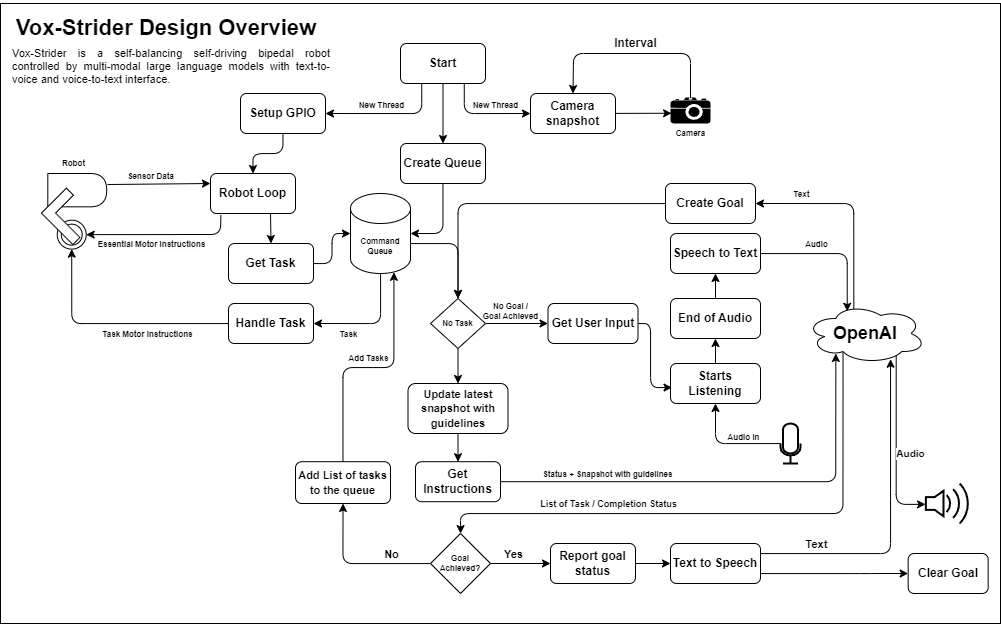

The diagram above was exported from draw.io. Its source (the exported page's mxGraphModel, read from the mxfile embedded in the PNG):
<mxGraphModel dx="2373" dy="937" grid="1" gridSize="10" guides="1" tooltips="1" connect="1" arrows="1" fold="1" page="1" pageScale="1" pageWidth="850" pageHeight="1100" math="0" shadow="0">
  <root>
    <mxCell id="0" />
    <mxCell id="1" parent="0" />
    <mxCell id="137" value="" style="rounded=0;whiteSpace=wrap;html=1;" parent="1" vertex="1">
      <mxGeometry x="-70" y="80" width="1000" height="620" as="geometry" />
    </mxCell>
    <mxCell id="12" style="edgeStyle=none;html=1;entryX=0.5;entryY=0;entryDx=0;entryDy=0;" parent="1" source="3" target="9" edge="1">
      <mxGeometry relative="1" as="geometry">
        <Array as="points">
          <mxPoint x="620" y="130" />
          <mxPoint x="503" y="130" />
        </Array>
      </mxGeometry>
    </mxCell>
    <mxCell id="3" value="" style="shape=mxgraph.signs.tech.camera_2;html=1;pointerEvents=1;fillColor=#000000;strokeColor=none;verticalLabelPosition=bottom;verticalAlign=top;align=center;" parent="1" vertex="1">
      <mxGeometry x="600" y="174" width="40" height="26" as="geometry" />
    </mxCell>
    <mxCell id="95" style="edgeStyle=orthogonalEdgeStyle;html=1;fontSize=8;entryX=1;entryY=0.5;entryDx=0;entryDy=0;exitX=0.4;exitY=0.1;exitDx=0;exitDy=0;exitPerimeter=0;" parent="1" source="4" target="96" edge="1">
      <mxGeometry relative="1" as="geometry">
        <mxPoint x="850" y="250" as="targetPoint" />
        <Array as="points">
          <mxPoint x="783" y="280" />
        </Array>
      </mxGeometry>
    </mxCell>
    <mxCell id="97" value="&lt;b&gt;Text&lt;/b&gt;" style="edgeLabel;html=1;align=center;verticalAlign=middle;resizable=0;points=[];fontSize=8;" parent="95" vertex="1" connectable="0">
      <mxGeometry x="0.5531" y="1" relative="1" as="geometry">
        <mxPoint y="-11" as="offset" />
      </mxGeometry>
    </mxCell>
    <mxCell id="128" style="edgeStyle=orthogonalEdgeStyle;html=1;fontSize=11;exitX=0.31;exitY=0.8;exitDx=0;exitDy=0;exitPerimeter=0;" parent="1" source="4" target="108" edge="1">
      <mxGeometry relative="1" as="geometry">
        <Array as="points">
          <mxPoint x="772" y="590" />
          <mxPoint x="390" y="590" />
        </Array>
      </mxGeometry>
    </mxCell>
    <mxCell id="129" value="&lt;b style=&quot;font-size: 9px;&quot;&gt;List of Task / Completion Status&lt;/b&gt;" style="edgeLabel;html=1;align=center;verticalAlign=middle;resizable=0;points=[];fontSize=9;" parent="128" vertex="1" connectable="0">
      <mxGeometry x="0.4662" y="-1" relative="1" as="geometry">
        <mxPoint x="16" y="-9" as="offset" />
      </mxGeometry>
    </mxCell>
    <mxCell id="135" style="edgeStyle=orthogonalEdgeStyle;html=1;exitX=0.753;exitY=0.861;exitDx=0;exitDy=0;exitPerimeter=0;entryX=-0.006;entryY=0.522;entryDx=0;entryDy=0;entryPerimeter=0;fontSize=12;" parent="1" source="4" target="66" edge="1">
      <mxGeometry relative="1" as="geometry" />
    </mxCell>
    <mxCell id="136" value="&lt;b style=&quot;font-size: 10px;&quot;&gt;&lt;font style=&quot;font-size: 10px;&quot;&gt;Audio&lt;/font&gt;&lt;/b&gt;" style="edgeLabel;html=1;align=center;verticalAlign=middle;resizable=0;points=[];fontSize=10;" parent="135" vertex="1" connectable="0">
      <mxGeometry x="0.1531" y="1" relative="1" as="geometry">
        <mxPoint x="13" y="-5" as="offset" />
      </mxGeometry>
    </mxCell>
    <mxCell id="4" value="&lt;b&gt;&lt;font style=&quot;font-size: 18px;&quot;&gt;OpenAI&lt;/font&gt;&lt;/b&gt;" style="ellipse;shape=cloud;whiteSpace=wrap;html=1;" parent="1" vertex="1">
      <mxGeometry x="735.33" y="380" width="120" height="60" as="geometry" />
    </mxCell>
    <mxCell id="10" style="edgeStyle=orthogonalEdgeStyle;html=1;entryX=0;entryY=0.5;entryDx=0;entryDy=0;exitX=0.75;exitY=1;exitDx=0;exitDy=0;" parent="1" source="7" target="9" edge="1">
      <mxGeometry relative="1" as="geometry" />
    </mxCell>
    <mxCell id="14" value="&lt;b&gt;&lt;font style=&quot;font-size: 8px;&quot;&gt;New Thread&lt;/font&gt;&lt;/b&gt;" style="edgeLabel;html=1;align=center;verticalAlign=middle;resizable=0;points=[];" parent="10" vertex="1" connectable="0">
      <mxGeometry x="0.1487" y="2" relative="1" as="geometry">
        <mxPoint x="6" y="-8" as="offset" />
      </mxGeometry>
    </mxCell>
    <mxCell id="17" style="edgeStyle=orthogonalEdgeStyle;html=1;entryX=1;entryY=0.5;entryDx=0;entryDy=0;fontSize=8;exitX=0.25;exitY=1;exitDx=0;exitDy=0;" parent="1" source="7" target="16" edge="1">
      <mxGeometry relative="1" as="geometry" />
    </mxCell>
    <mxCell id="19" style="edgeStyle=orthogonalEdgeStyle;html=1;entryX=0.5;entryY=0;entryDx=0;entryDy=0;fontSize=8;" parent="1" source="7" target="15" edge="1">
      <mxGeometry relative="1" as="geometry" />
    </mxCell>
    <mxCell id="7" value="&lt;b&gt;Start&lt;/b&gt;" style="rounded=1;whiteSpace=wrap;html=1;" parent="1" vertex="1">
      <mxGeometry x="330" y="120" width="85" height="40" as="geometry" />
    </mxCell>
    <mxCell id="11" style="html=1;entryX=0.027;entryY=0.606;entryDx=0;entryDy=0;entryPerimeter=0;" parent="1" source="9" target="3" edge="1">
      <mxGeometry relative="1" as="geometry" />
    </mxCell>
    <mxCell id="9" value="&lt;b&gt;Camera snapshot&lt;/b&gt;" style="rounded=1;whiteSpace=wrap;html=1;" parent="1" vertex="1">
      <mxGeometry x="460" y="170" width="85" height="40" as="geometry" />
    </mxCell>
    <mxCell id="13" value="&lt;span&gt;Interval&lt;/span&gt;" style="text;html=1;align=center;verticalAlign=middle;resizable=0;points=[];autosize=1;strokeColor=none;fillColor=none;fontStyle=1" parent="1" vertex="1">
      <mxGeometry x="530" y="105" width="70" height="30" as="geometry" />
    </mxCell>
    <mxCell id="21" style="edgeStyle=orthogonalEdgeStyle;html=1;entryX=1;entryY=0.5;entryDx=0;entryDy=0;entryPerimeter=0;fontSize=8;" parent="1" source="15" target="20" edge="1">
      <mxGeometry relative="1" as="geometry" />
    </mxCell>
    <mxCell id="15" value="&lt;b&gt;Create Queue&lt;/b&gt;" style="rounded=1;whiteSpace=wrap;html=1;" parent="1" vertex="1">
      <mxGeometry x="330" y="220" width="85" height="40" as="geometry" />
    </mxCell>
    <mxCell id="23" style="edgeStyle=orthogonalEdgeStyle;html=1;entryX=0.5;entryY=0;entryDx=0;entryDy=0;fontSize=8;" parent="1" source="16" target="22" edge="1">
      <mxGeometry relative="1" as="geometry" />
    </mxCell>
    <mxCell id="16" value="&lt;b&gt;Setup GPIO&lt;/b&gt;" style="rounded=1;whiteSpace=wrap;html=1;" parent="1" vertex="1">
      <mxGeometry x="170" y="170" width="85" height="40" as="geometry" />
    </mxCell>
    <mxCell id="18" value="&lt;b&gt;&lt;font style=&quot;font-size: 8px;&quot;&gt;New Thread&lt;/font&gt;&lt;/b&gt;" style="edgeLabel;html=1;align=center;verticalAlign=middle;resizable=0;points=[];" parent="1" vertex="1" connectable="0">
      <mxGeometry x="310.00437140730793" y="180.00138358910257" as="geometry" />
    </mxCell>
    <mxCell id="48" style="edgeStyle=orthogonalEdgeStyle;html=1;entryX=1;entryY=0.5;entryDx=0;entryDy=0;fontSize=8;" parent="1" source="20" target="43" edge="1">
      <mxGeometry relative="1" as="geometry">
        <Array as="points">
          <mxPoint x="310" y="400" />
        </Array>
      </mxGeometry>
    </mxCell>
    <mxCell id="53" value="&lt;b&gt;Task&lt;/b&gt;" style="edgeLabel;html=1;align=center;verticalAlign=middle;resizable=0;points=[];fontSize=8;" parent="48" vertex="1" connectable="0">
      <mxGeometry x="0.3489" relative="1" as="geometry">
        <mxPoint x="-4" y="10" as="offset" />
      </mxGeometry>
    </mxCell>
    <mxCell id="86" style="edgeStyle=orthogonalEdgeStyle;html=1;entryX=0.5;entryY=0;entryDx=0;entryDy=0;fontSize=8;" parent="1" source="20" target="85" edge="1">
      <mxGeometry relative="1" as="geometry">
        <Array as="points">
          <mxPoint x="388" y="320" />
        </Array>
      </mxGeometry>
    </mxCell>
    <mxCell id="20" value="&lt;b&gt;Command&lt;br&gt;Queue&lt;/b&gt;" style="shape=cylinder3;whiteSpace=wrap;html=1;boundedLbl=1;backgroundOutline=1;size=15;fontSize=8;" parent="1" vertex="1">
      <mxGeometry x="280" y="270" width="60" height="80" as="geometry" />
    </mxCell>
    <mxCell id="42" style="edgeStyle=none;html=1;entryX=0.5;entryY=0;entryDx=0;entryDy=0;fontSize=8;" parent="1" target="41" edge="1">
      <mxGeometry relative="1" as="geometry">
        <mxPoint x="200" y="290" as="sourcePoint" />
      </mxGeometry>
    </mxCell>
    <mxCell id="57" style="edgeStyle=none;html=1;entryX=1;entryY=0.5;entryDx=0;entryDy=0;fontSize=8;exitX=0.122;exitY=1.045;exitDx=0;exitDy=0;exitPerimeter=0;" parent="1" source="22" target="34" edge="1">
      <mxGeometry relative="1" as="geometry">
        <Array as="points">
          <mxPoint x="150" y="311" />
        </Array>
      </mxGeometry>
    </mxCell>
    <mxCell id="58" value="&lt;b&gt;Essential&amp;nbsp;&lt;span style=&quot;border-color: var(--border-color); background-color: rgb(251, 251, 251);&quot;&gt;Motor Instructions&lt;/span&gt;&lt;/b&gt;" style="edgeLabel;html=1;align=center;verticalAlign=middle;resizable=0;points=[];fontSize=8;" parent="57" vertex="1" connectable="0">
      <mxGeometry x="0.2994" relative="1" as="geometry">
        <mxPoint x="11" y="9" as="offset" />
      </mxGeometry>
    </mxCell>
    <mxCell id="22" value="&lt;b&gt;Robot Loop&lt;/b&gt;" style="rounded=1;whiteSpace=wrap;html=1;" parent="1" vertex="1">
      <mxGeometry x="140" y="250" width="85" height="40" as="geometry" />
    </mxCell>
    <mxCell id="33" value="" style="group" parent="1" vertex="1" connectable="0">
      <mxGeometry x="-30" y="250" width="66.21" height="80" as="geometry" />
    </mxCell>
    <mxCell id="34" value="" style="ellipse;shape=doubleEllipse;whiteSpace=wrap;html=1;aspect=fixed;fontSize=8;" parent="33" vertex="1">
      <mxGeometry x="16.73690859957418" y="46.666666666666664" width="28.959454139876655" height="28.959454139876655" as="geometry" />
    </mxCell>
    <mxCell id="35" value="" style="shape=delay;whiteSpace=wrap;html=1;fontSize=8;fillColor=#FFFFFF;" parent="33" vertex="1">
      <mxGeometry x="7.313462618540687" width="58.89653738145931" height="33.33333333333333" as="geometry" />
    </mxCell>
    <mxCell id="36" value="" style="shape=corner;whiteSpace=wrap;html=1;fontSize=8;fillColor=#FFFFFF;dx=10;dy=10;rotation=-45;" parent="33" vertex="1">
      <mxGeometry x="11.483337465148004" y="20.599999999999998" width="35.337922428875586" height="44.44444444444444" as="geometry" />
    </mxCell>
    <mxCell id="37" style="html=1;entryX=0;entryY=0.25;entryDx=0;entryDy=0;fontSize=8;exitX=1.013;exitY=0.331;exitDx=0;exitDy=0;exitPerimeter=0;" parent="1" source="35" target="22" edge="1">
      <mxGeometry relative="1" as="geometry" />
    </mxCell>
    <mxCell id="38" value="&lt;b&gt;Sensor Data&lt;/b&gt;" style="edgeLabel;html=1;align=center;verticalAlign=middle;resizable=0;points=[];fontSize=8;" parent="37" vertex="1" connectable="0">
      <mxGeometry x="-0.17" relative="1" as="geometry">
        <mxPoint y="-8" as="offset" />
      </mxGeometry>
    </mxCell>
    <mxCell id="46" style="edgeStyle=orthogonalEdgeStyle;html=1;entryX=0;entryY=0.5;entryDx=0;entryDy=0;entryPerimeter=0;fontSize=8;" parent="1" source="41" target="20" edge="1">
      <mxGeometry relative="1" as="geometry" />
    </mxCell>
    <mxCell id="41" value="&lt;b&gt;Get Task&lt;/b&gt;" style="rounded=1;whiteSpace=wrap;html=1;" parent="1" vertex="1">
      <mxGeometry x="158" y="320" width="85" height="40" as="geometry" />
    </mxCell>
    <mxCell id="49" style="edgeStyle=orthogonalEdgeStyle;html=1;entryX=0.5;entryY=1;entryDx=0;entryDy=0;fontSize=8;" parent="1" source="43" target="34" edge="1">
      <mxGeometry relative="1" as="geometry" />
    </mxCell>
    <mxCell id="50" value="&lt;b style=&quot;border-color: var(--border-color); background-color: rgb(251, 251, 251);&quot;&gt;Task Motor Instructions&lt;/b&gt;" style="edgeLabel;html=1;align=center;verticalAlign=middle;resizable=0;points=[];fontSize=8;" parent="49" vertex="1" connectable="0">
      <mxGeometry x="-0.3755" y="1" relative="1" as="geometry">
        <mxPoint x="-10" y="9" as="offset" />
      </mxGeometry>
    </mxCell>
    <mxCell id="43" value="&lt;b&gt;Handle Task&lt;/b&gt;" style="rounded=1;whiteSpace=wrap;html=1;" parent="1" vertex="1">
      <mxGeometry x="158" y="380" width="85" height="40" as="geometry" />
    </mxCell>
    <mxCell id="52" value="&lt;b&gt;Camera&lt;/b&gt;" style="text;html=1;align=center;verticalAlign=middle;resizable=0;points=[];autosize=1;strokeColor=none;fillColor=none;fontSize=8;" parent="1" vertex="1">
      <mxGeometry x="595" y="200" width="50" height="20" as="geometry" />
    </mxCell>
    <mxCell id="51" value="&lt;b&gt;Robot&lt;/b&gt;" style="text;html=1;align=center;verticalAlign=middle;resizable=0;points=[];autosize=1;strokeColor=none;fillColor=none;fontSize=8;" parent="1" vertex="1">
      <mxGeometry x="-21.89" y="230" width="50" height="20" as="geometry" />
    </mxCell>
    <mxCell id="69" style="edgeStyle=orthogonalEdgeStyle;html=1;entryX=0.017;entryY=0.602;entryDx=0;entryDy=0;entryPerimeter=0;fontSize=8;" parent="1" source="55" target="68" edge="1">
      <mxGeometry relative="1" as="geometry">
        <Array as="points">
          <mxPoint x="580" y="400" />
          <mxPoint x="580" y="464" />
        </Array>
      </mxGeometry>
    </mxCell>
    <mxCell id="55" value="&lt;b&gt;Get User Input&lt;/b&gt;" style="rounded=1;whiteSpace=wrap;html=1;" parent="1" vertex="1">
      <mxGeometry x="477.5" y="380" width="90" height="40" as="geometry" />
    </mxCell>
    <mxCell id="70" style="edgeStyle=orthogonalEdgeStyle;html=1;entryX=0.5;entryY=1;entryDx=0;entryDy=0;fontSize=8;" parent="1" source="62" target="68" edge="1">
      <mxGeometry relative="1" as="geometry" />
    </mxCell>
    <mxCell id="72" value="&lt;b&gt;Audio In&lt;/b&gt;" style="edgeLabel;html=1;align=center;verticalAlign=middle;resizable=0;points=[];fontSize=8;" parent="70" vertex="1" connectable="0">
      <mxGeometry x="-0.0696" relative="1" as="geometry">
        <mxPoint x="12" y="-7" as="offset" />
      </mxGeometry>
    </mxCell>
    <mxCell id="62" value="" style="html=1;verticalLabelPosition=bottom;align=center;labelBackgroundColor=#ffffff;verticalAlign=top;strokeWidth=2;strokeColor=#000000;shadow=0;dashed=0;shape=mxgraph.ios7.icons.microphone;fontSize=8;fillColor=#FFFFFF;" parent="1" vertex="1">
      <mxGeometry x="710" y="500" width="20" height="40" as="geometry" />
    </mxCell>
    <mxCell id="66" value="" style="html=1;verticalLabelPosition=bottom;align=center;labelBackgroundColor=#ffffff;verticalAlign=top;strokeWidth=2;strokeColor=#000000;shadow=0;dashed=0;shape=mxgraph.ios7.icons.volume_2;pointerEvents=1;fontSize=8;fillColor=#FFFFFF;" parent="1" vertex="1">
      <mxGeometry x="855.33" y="560" width="44.67" height="40" as="geometry" />
    </mxCell>
    <mxCell id="93" style="edgeStyle=orthogonalEdgeStyle;html=1;fontSize=8;" parent="1" source="68" target="73" edge="1">
      <mxGeometry relative="1" as="geometry" />
    </mxCell>
    <mxCell id="68" value="&lt;b&gt;Starts Listening&lt;/b&gt;" style="rounded=1;whiteSpace=wrap;html=1;" parent="1" vertex="1">
      <mxGeometry x="600" y="440" width="90" height="40" as="geometry" />
    </mxCell>
    <mxCell id="94" style="edgeStyle=orthogonalEdgeStyle;html=1;entryX=0.5;entryY=1;entryDx=0;entryDy=0;fontSize=8;" parent="1" source="73" target="75" edge="1">
      <mxGeometry relative="1" as="geometry" />
    </mxCell>
    <mxCell id="73" value="&lt;b&gt;End of Audio&lt;/b&gt;" style="rounded=1;whiteSpace=wrap;html=1;" parent="1" vertex="1">
      <mxGeometry x="600" y="375" width="90" height="40" as="geometry" />
    </mxCell>
    <mxCell id="79" style="edgeStyle=orthogonalEdgeStyle;html=1;entryX=0.345;entryY=0.129;entryDx=0;entryDy=0;entryPerimeter=0;fontSize=8;" parent="1" source="75" target="4" edge="1">
      <mxGeometry relative="1" as="geometry" />
    </mxCell>
    <mxCell id="80" value="&lt;b&gt;Audio&lt;/b&gt;" style="edgeLabel;html=1;align=center;verticalAlign=middle;resizable=0;points=[];fontSize=8;" parent="79" vertex="1" connectable="0">
      <mxGeometry x="-0.7678" y="1" relative="1" as="geometry">
        <mxPoint x="38" y="-9" as="offset" />
      </mxGeometry>
    </mxCell>
    <mxCell id="87" style="edgeStyle=orthogonalEdgeStyle;html=1;entryX=0;entryY=0.5;entryDx=0;entryDy=0;fontSize=7;" parent="1" source="85" target="55" edge="1">
      <mxGeometry relative="1" as="geometry" />
    </mxCell>
    <mxCell id="90" value="&lt;b style=&quot;border-color: var(--border-color);&quot;&gt;No Goal /&lt;br style=&quot;border-color: var(--border-color);&quot;&gt;Goal Achieved&lt;/b&gt;" style="edgeLabel;html=1;align=center;verticalAlign=middle;resizable=0;points=[];fontSize=8;" parent="87" vertex="1" connectable="0">
      <mxGeometry x="-0.2236" relative="1" as="geometry">
        <mxPoint y="-13" as="offset" />
      </mxGeometry>
    </mxCell>
    <mxCell id="102" style="edgeStyle=orthogonalEdgeStyle;html=1;entryX=0.5;entryY=0;entryDx=0;entryDy=0;fontSize=8;" parent="1" source="85" target="101" edge="1">
      <mxGeometry relative="1" as="geometry" />
    </mxCell>
    <mxCell id="85" value="&lt;b&gt;No Task&lt;/b&gt;" style="rhombus;whiteSpace=wrap;html=1;strokeColor=#000000;fontSize=8;fillColor=#FFFFFF;" parent="1" vertex="1">
      <mxGeometry x="360" y="375" width="55" height="50" as="geometry" />
    </mxCell>
    <mxCell id="75" value="&lt;b&gt;Speech to Text&lt;/b&gt;" style="rounded=1;whiteSpace=wrap;html=1;" parent="1" vertex="1">
      <mxGeometry x="600" y="310" width="90" height="40" as="geometry" />
    </mxCell>
    <mxCell id="98" style="edgeStyle=orthogonalEdgeStyle;html=1;entryX=0.5;entryY=0;entryDx=0;entryDy=0;fontSize=8;" parent="1" source="96" target="85" edge="1">
      <mxGeometry relative="1" as="geometry">
        <Array as="points">
          <mxPoint x="388" y="280" />
        </Array>
      </mxGeometry>
    </mxCell>
    <mxCell id="96" value="&lt;b&gt;Create Goal&lt;/b&gt;" style="rounded=1;whiteSpace=wrap;html=1;" parent="1" vertex="1">
      <mxGeometry x="595" y="260" width="90" height="40" as="geometry" />
    </mxCell>
    <mxCell id="104" style="edgeStyle=orthogonalEdgeStyle;html=1;entryX=0.25;entryY=0.833;entryDx=0;entryDy=0;entryPerimeter=0;fontSize=8;" parent="1" source="100" target="4" edge="1">
      <mxGeometry relative="1" as="geometry" />
    </mxCell>
    <mxCell id="105" value="&lt;b&gt;Status + Snapshot with guidelines&lt;/b&gt;" style="edgeLabel;html=1;align=center;verticalAlign=middle;resizable=0;points=[];fontSize=8;" parent="104" vertex="1" connectable="0">
      <mxGeometry x="-0.6191" relative="1" as="geometry">
        <mxPoint x="18" y="-8" as="offset" />
      </mxGeometry>
    </mxCell>
    <mxCell id="100" value="&lt;b&gt;Get Instructions&lt;/b&gt;" style="rounded=1;whiteSpace=wrap;html=1;" parent="1" vertex="1">
      <mxGeometry x="345" y="538.2" width="85" height="40" as="geometry" />
    </mxCell>
    <mxCell id="103" style="edgeStyle=orthogonalEdgeStyle;html=1;entryX=0.5;entryY=0;entryDx=0;entryDy=0;fontSize=8;" parent="1" source="101" target="100" edge="1">
      <mxGeometry relative="1" as="geometry" />
    </mxCell>
    <mxCell id="101" value="&lt;b&gt;&lt;font style=&quot;font-size: 11px;&quot;&gt;Update latest snapshot with guidelines&lt;/font&gt;&lt;/b&gt;" style="rounded=1;whiteSpace=wrap;html=1;" parent="1" vertex="1">
      <mxGeometry x="337.5" y="460" width="100" height="50" as="geometry" />
    </mxCell>
    <mxCell id="113" style="edgeStyle=orthogonalEdgeStyle;html=1;entryX=0.724;entryY=0.985;entryDx=0;entryDy=0;entryPerimeter=0;fontSize=11;" parent="1" source="107" target="20" edge="1">
      <mxGeometry relative="1" as="geometry" />
    </mxCell>
    <mxCell id="114" value="&lt;b&gt;&lt;font style=&quot;font-size: 8px;&quot;&gt;Add Tasks&lt;/font&gt;&lt;/b&gt;" style="edgeLabel;html=1;align=center;verticalAlign=middle;resizable=0;points=[];fontSize=11;" parent="113" vertex="1" connectable="0">
      <mxGeometry x="0.56" y="1" relative="1" as="geometry">
        <mxPoint x="-25" y="32" as="offset" />
      </mxGeometry>
    </mxCell>
    <mxCell id="107" value="&lt;b&gt;&lt;font style=&quot;font-size: 11px;&quot;&gt;Add List of tasks to the queue&lt;/font&gt;&lt;/b&gt;" style="rounded=1;whiteSpace=wrap;html=1;" parent="1" vertex="1">
      <mxGeometry x="225" y="538.2" width="95" height="41.8" as="geometry" />
    </mxCell>
    <mxCell id="111" style="edgeStyle=orthogonalEdgeStyle;html=1;entryX=0.5;entryY=1;entryDx=0;entryDy=0;fontSize=11;" parent="1" source="108" target="107" edge="1">
      <mxGeometry relative="1" as="geometry" />
    </mxCell>
    <mxCell id="112" value="&lt;b&gt;No&lt;/b&gt;" style="edgeLabel;html=1;align=center;verticalAlign=middle;resizable=0;points=[];fontSize=11;" parent="111" vertex="1" connectable="0">
      <mxGeometry x="-0.6346" y="-1" relative="1" as="geometry">
        <mxPoint x="-13" y="-9" as="offset" />
      </mxGeometry>
    </mxCell>
    <mxCell id="116" style="edgeStyle=orthogonalEdgeStyle;html=1;entryX=0;entryY=0.5;entryDx=0;entryDy=0;fontSize=8;" parent="1" source="108" target="115" edge="1">
      <mxGeometry relative="1" as="geometry" />
    </mxCell>
    <mxCell id="117" value="&lt;b style=&quot;font-size: 11px;&quot;&gt;Yes&lt;/b&gt;" style="edgeLabel;html=1;align=center;verticalAlign=middle;resizable=0;points=[];fontSize=11;" parent="116" vertex="1" connectable="0">
      <mxGeometry x="-0.2519" y="-1" relative="1" as="geometry">
        <mxPoint y="-11" as="offset" />
      </mxGeometry>
    </mxCell>
    <mxCell id="108" value="&lt;b&gt;Goal Achieved?&lt;/b&gt;" style="rhombus;whiteSpace=wrap;html=1;strokeColor=#000000;fontSize=8;fillColor=#FFFFFF;" parent="1" vertex="1">
      <mxGeometry x="360" y="610" width="60" height="60" as="geometry" />
    </mxCell>
    <mxCell id="119" style="edgeStyle=orthogonalEdgeStyle;html=1;entryX=0;entryY=0.5;entryDx=0;entryDy=0;fontSize=11;" parent="1" source="115" target="118" edge="1">
      <mxGeometry relative="1" as="geometry" />
    </mxCell>
    <mxCell id="115" value="&lt;b&gt;Report goal status&lt;/b&gt;" style="rounded=1;whiteSpace=wrap;html=1;" parent="1" vertex="1">
      <mxGeometry x="480" y="620" width="85" height="40" as="geometry" />
    </mxCell>
    <mxCell id="120" style="edgeStyle=orthogonalEdgeStyle;html=1;entryX=0.706;entryY=0.929;entryDx=0;entryDy=0;entryPerimeter=0;fontSize=11;" parent="1" source="118" target="4" edge="1">
      <mxGeometry relative="1" as="geometry">
        <Array as="points">
          <mxPoint x="820" y="630" />
        </Array>
      </mxGeometry>
    </mxCell>
    <mxCell id="122" value="&lt;b&gt;Text&lt;/b&gt;" style="edgeLabel;html=1;align=center;verticalAlign=middle;resizable=0;points=[];fontSize=11;" parent="120" vertex="1" connectable="0">
      <mxGeometry x="-0.3346" y="1" relative="1" as="geometry">
        <mxPoint x="-53" y="-9" as="offset" />
      </mxGeometry>
    </mxCell>
    <mxCell id="144" style="edgeStyle=orthogonalEdgeStyle;html=1;entryX=0;entryY=0.5;entryDx=0;entryDy=0;" edge="1" parent="1" source="118" target="131">
      <mxGeometry relative="1" as="geometry">
        <Array as="points">
          <mxPoint x="790" y="650" />
        </Array>
      </mxGeometry>
    </mxCell>
    <mxCell id="118" value="&lt;b&gt;Text to Speech&lt;/b&gt;" style="rounded=1;whiteSpace=wrap;html=1;" parent="1" vertex="1">
      <mxGeometry x="600" y="620" width="90" height="40" as="geometry" />
    </mxCell>
    <mxCell id="131" value="&lt;b&gt;Clear Goal&lt;/b&gt;" style="rounded=1;whiteSpace=wrap;html=1;" parent="1" vertex="1">
      <mxGeometry x="837.67" y="630" width="80" height="40" as="geometry" />
    </mxCell>
    <mxCell id="139" value="&lt;h1 style=&quot;border-color: var(--border-color); text-align: left;&quot;&gt;&lt;font style=&quot;border-color: var(--border-color);&quot;&gt;Vox-Strider Design Overview&lt;/font&gt;&lt;/h1&gt;" style="text;html=1;strokeColor=none;fillColor=none;align=center;verticalAlign=middle;whiteSpace=wrap;rounded=0;fontSize=11;" parent="1" vertex="1">
      <mxGeometry x="-60" y="90" width="312" height="30" as="geometry" />
    </mxCell>
    <mxCell id="142" value="&lt;div style=&quot;text-align: justify;&quot;&gt;&lt;span style=&quot;background-color: initial;&quot;&gt;Vox-Strider is a self-balancing self-driving bipedal robot controlled by multi-modal large language models with text-to-voice and voice-to-text interface.&lt;/span&gt;&lt;/div&gt;" style="text;html=1;strokeColor=none;fillColor=none;align=left;verticalAlign=middle;whiteSpace=wrap;rounded=0;fontSize=11;" parent="1" vertex="1">
      <mxGeometry x="-60" y="120" width="320" height="45" as="geometry" />
    </mxCell>
  </root>
</mxGraphModel>